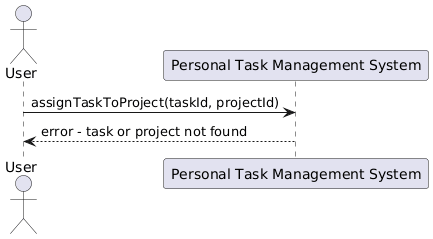

The diagram above was rendered by PlantUML. Its source (embedded in the PNG):
@startuml
actor User
participant "Personal Task Management System" as System

User -> System: assignTaskToProject(taskId, projectId)
System --> User: error - task or project not found
@enduml